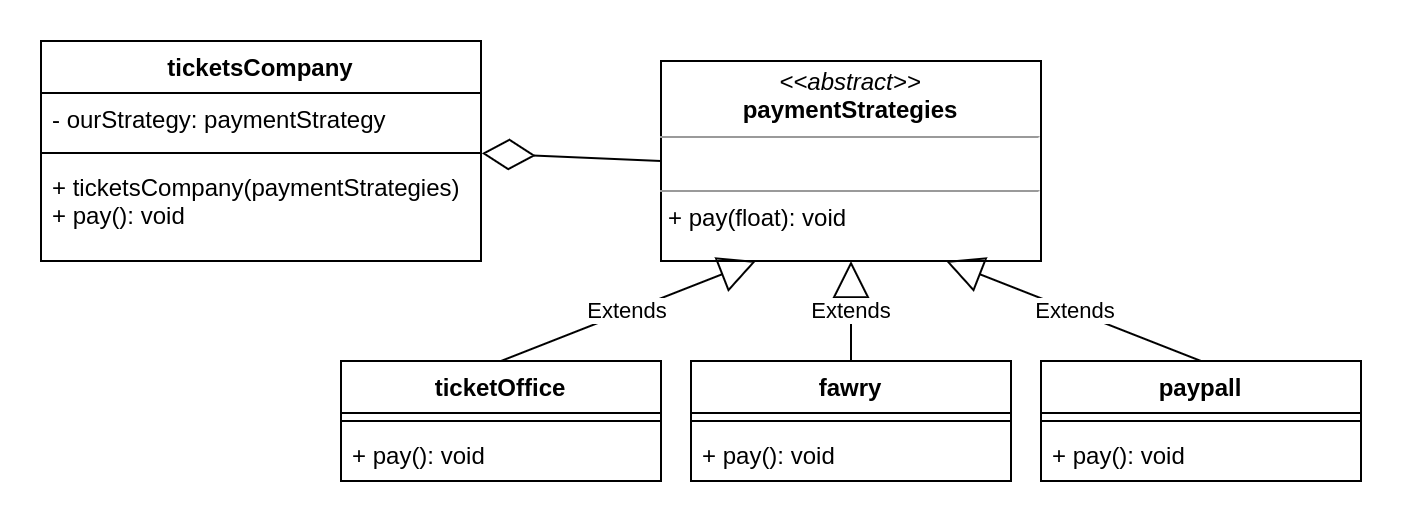

The diagram above was exported from draw.io. Its source (the exported page's mxGraphModel, read from the mxfile embedded in the PNG):
<mxGraphModel dx="868" dy="544" grid="1" gridSize="10" guides="1" tooltips="1" connect="1" arrows="1" fold="1" page="1" pageScale="1" pageWidth="850" pageHeight="1100" math="0" shadow="0">
  <root>
    <mxCell id="0" />
    <mxCell id="1" parent="0" />
    <mxCell id="Yv5RvnbDV2bKH9-Oho8V-1" value="&lt;p style=&quot;margin: 0px ; margin-top: 4px ; text-align: center&quot;&gt;&lt;i&gt;&amp;lt;&amp;lt;abstract&amp;gt;&amp;gt;&lt;/i&gt;&lt;br&gt;&lt;b&gt;paymentStrategies&lt;/b&gt;&lt;/p&gt;&lt;hr size=&quot;1&quot;&gt;&lt;p style=&quot;margin: 0px ; margin-left: 4px&quot;&gt;&lt;br&gt;&lt;/p&gt;&lt;hr size=&quot;1&quot;&gt;&lt;p style=&quot;margin: 0px ; margin-left: 4px&quot;&gt;+ pay(float): void&lt;br&gt;&lt;br&gt;&lt;/p&gt;" style="verticalAlign=top;align=left;overflow=fill;fontSize=12;fontFamily=Helvetica;html=1;" parent="1" vertex="1">
      <mxGeometry x="330" y="210" width="190" height="100" as="geometry" />
    </mxCell>
    <mxCell id="Yv5RvnbDV2bKH9-Oho8V-2" value="ticketOffice" style="swimlane;fontStyle=1;align=center;verticalAlign=top;childLayout=stackLayout;horizontal=1;startSize=26;horizontalStack=0;resizeParent=1;resizeParentMax=0;resizeLast=0;collapsible=1;marginBottom=0;" parent="1" vertex="1">
      <mxGeometry x="170" y="360" width="160" height="60" as="geometry" />
    </mxCell>
    <mxCell id="Yv5RvnbDV2bKH9-Oho8V-4" value="" style="line;strokeWidth=1;fillColor=none;align=left;verticalAlign=middle;spacingTop=-1;spacingLeft=3;spacingRight=3;rotatable=0;labelPosition=right;points=[];portConstraint=eastwest;" parent="Yv5RvnbDV2bKH9-Oho8V-2" vertex="1">
      <mxGeometry y="26" width="160" height="8" as="geometry" />
    </mxCell>
    <mxCell id="Yv5RvnbDV2bKH9-Oho8V-5" value="+ pay(): void" style="text;strokeColor=none;fillColor=none;align=left;verticalAlign=top;spacingLeft=4;spacingRight=4;overflow=hidden;rotatable=0;points=[[0,0.5],[1,0.5]];portConstraint=eastwest;" parent="Yv5RvnbDV2bKH9-Oho8V-2" vertex="1">
      <mxGeometry y="34" width="160" height="26" as="geometry" />
    </mxCell>
    <mxCell id="Yv5RvnbDV2bKH9-Oho8V-9" value="fawry" style="swimlane;fontStyle=1;align=center;verticalAlign=top;childLayout=stackLayout;horizontal=1;startSize=26;horizontalStack=0;resizeParent=1;resizeParentMax=0;resizeLast=0;collapsible=1;marginBottom=0;" parent="1" vertex="1">
      <mxGeometry x="345" y="360" width="160" height="60" as="geometry" />
    </mxCell>
    <mxCell id="Yv5RvnbDV2bKH9-Oho8V-10" value="" style="line;strokeWidth=1;fillColor=none;align=left;verticalAlign=middle;spacingTop=-1;spacingLeft=3;spacingRight=3;rotatable=0;labelPosition=right;points=[];portConstraint=eastwest;" parent="Yv5RvnbDV2bKH9-Oho8V-9" vertex="1">
      <mxGeometry y="26" width="160" height="8" as="geometry" />
    </mxCell>
    <mxCell id="Yv5RvnbDV2bKH9-Oho8V-11" value="+ pay(): void" style="text;strokeColor=none;fillColor=none;align=left;verticalAlign=top;spacingLeft=4;spacingRight=4;overflow=hidden;rotatable=0;points=[[0,0.5],[1,0.5]];portConstraint=eastwest;" parent="Yv5RvnbDV2bKH9-Oho8V-9" vertex="1">
      <mxGeometry y="34" width="160" height="26" as="geometry" />
    </mxCell>
    <mxCell id="Yv5RvnbDV2bKH9-Oho8V-12" value="paypall" style="swimlane;fontStyle=1;align=center;verticalAlign=top;childLayout=stackLayout;horizontal=1;startSize=26;horizontalStack=0;resizeParent=1;resizeParentMax=0;resizeLast=0;collapsible=1;marginBottom=0;" parent="1" vertex="1">
      <mxGeometry x="520" y="360" width="160" height="60" as="geometry" />
    </mxCell>
    <mxCell id="Yv5RvnbDV2bKH9-Oho8V-13" value="" style="line;strokeWidth=1;fillColor=none;align=left;verticalAlign=middle;spacingTop=-1;spacingLeft=3;spacingRight=3;rotatable=0;labelPosition=right;points=[];portConstraint=eastwest;" parent="Yv5RvnbDV2bKH9-Oho8V-12" vertex="1">
      <mxGeometry y="26" width="160" height="8" as="geometry" />
    </mxCell>
    <mxCell id="Yv5RvnbDV2bKH9-Oho8V-14" value="+ pay(): void" style="text;strokeColor=none;fillColor=none;align=left;verticalAlign=top;spacingLeft=4;spacingRight=4;overflow=hidden;rotatable=0;points=[[0,0.5],[1,0.5]];portConstraint=eastwest;" parent="Yv5RvnbDV2bKH9-Oho8V-12" vertex="1">
      <mxGeometry y="34" width="160" height="26" as="geometry" />
    </mxCell>
    <mxCell id="Yv5RvnbDV2bKH9-Oho8V-15" value="Extends" style="endArrow=block;endSize=16;endFill=0;html=1;entryX=0.25;entryY=1;entryDx=0;entryDy=0;exitX=0.5;exitY=0;exitDx=0;exitDy=0;" parent="1" source="Yv5RvnbDV2bKH9-Oho8V-2" target="Yv5RvnbDV2bKH9-Oho8V-1" edge="1">
      <mxGeometry width="160" relative="1" as="geometry">
        <mxPoint x="290" y="390" as="sourcePoint" />
        <mxPoint x="450" y="390" as="targetPoint" />
      </mxGeometry>
    </mxCell>
    <mxCell id="Yv5RvnbDV2bKH9-Oho8V-16" value="Extends" style="endArrow=block;endSize=16;endFill=0;html=1;entryX=0.5;entryY=1;entryDx=0;entryDy=0;exitX=0.5;exitY=0;exitDx=0;exitDy=0;" parent="1" source="Yv5RvnbDV2bKH9-Oho8V-9" target="Yv5RvnbDV2bKH9-Oho8V-1" edge="1">
      <mxGeometry width="160" relative="1" as="geometry">
        <mxPoint x="262.4" y="368.32000000000005" as="sourcePoint" />
        <mxPoint x="388.07000000000005" y="323" as="targetPoint" />
      </mxGeometry>
    </mxCell>
    <mxCell id="Yv5RvnbDV2bKH9-Oho8V-17" value="Extends" style="endArrow=block;endSize=16;endFill=0;html=1;entryX=0.75;entryY=1;entryDx=0;entryDy=0;exitX=0.5;exitY=0;exitDx=0;exitDy=0;" parent="1" source="Yv5RvnbDV2bKH9-Oho8V-12" target="Yv5RvnbDV2bKH9-Oho8V-1" edge="1">
      <mxGeometry width="160" relative="1" as="geometry">
        <mxPoint x="260" y="370" as="sourcePoint" />
        <mxPoint x="388.07000000000005" y="323" as="targetPoint" />
      </mxGeometry>
    </mxCell>
    <mxCell id="Yv5RvnbDV2bKH9-Oho8V-18" value="ticketsCompany" style="swimlane;fontStyle=1;align=center;verticalAlign=top;childLayout=stackLayout;horizontal=1;startSize=26;horizontalStack=0;resizeParent=1;resizeParentMax=0;resizeLast=0;collapsible=1;marginBottom=0;" parent="1" vertex="1">
      <mxGeometry x="20" y="200" width="220" height="110" as="geometry" />
    </mxCell>
    <mxCell id="Yv5RvnbDV2bKH9-Oho8V-19" value="- ourStrategy: paymentStrategy" style="text;strokeColor=none;fillColor=none;align=left;verticalAlign=top;spacingLeft=4;spacingRight=4;overflow=hidden;rotatable=0;points=[[0,0.5],[1,0.5]];portConstraint=eastwest;" parent="Yv5RvnbDV2bKH9-Oho8V-18" vertex="1">
      <mxGeometry y="26" width="220" height="26" as="geometry" />
    </mxCell>
    <mxCell id="Yv5RvnbDV2bKH9-Oho8V-20" value="" style="line;strokeWidth=1;fillColor=none;align=left;verticalAlign=middle;spacingTop=-1;spacingLeft=3;spacingRight=3;rotatable=0;labelPosition=right;points=[];portConstraint=eastwest;" parent="Yv5RvnbDV2bKH9-Oho8V-18" vertex="1">
      <mxGeometry y="52" width="220" height="8" as="geometry" />
    </mxCell>
    <mxCell id="Yv5RvnbDV2bKH9-Oho8V-21" value="+ ticketsCompany(paymentStrategies)&#10;+ pay(): void" style="text;strokeColor=none;fillColor=none;align=left;verticalAlign=top;spacingLeft=4;spacingRight=4;overflow=hidden;rotatable=0;points=[[0,0.5],[1,0.5]];portConstraint=eastwest;" parent="Yv5RvnbDV2bKH9-Oho8V-18" vertex="1">
      <mxGeometry y="60" width="220" height="50" as="geometry" />
    </mxCell>
    <mxCell id="Yv5RvnbDV2bKH9-Oho8V-22" value="" style="endArrow=diamondThin;endFill=0;endSize=24;html=1;exitX=0;exitY=0.5;exitDx=0;exitDy=0;entryX=1.002;entryY=1.16;entryDx=0;entryDy=0;entryPerimeter=0;" parent="1" source="Yv5RvnbDV2bKH9-Oho8V-1" target="Yv5RvnbDV2bKH9-Oho8V-19" edge="1">
      <mxGeometry width="160" relative="1" as="geometry">
        <mxPoint x="450" y="270" as="sourcePoint" />
        <mxPoint x="290" y="270" as="targetPoint" />
      </mxGeometry>
    </mxCell>
  </root>
</mxGraphModel>